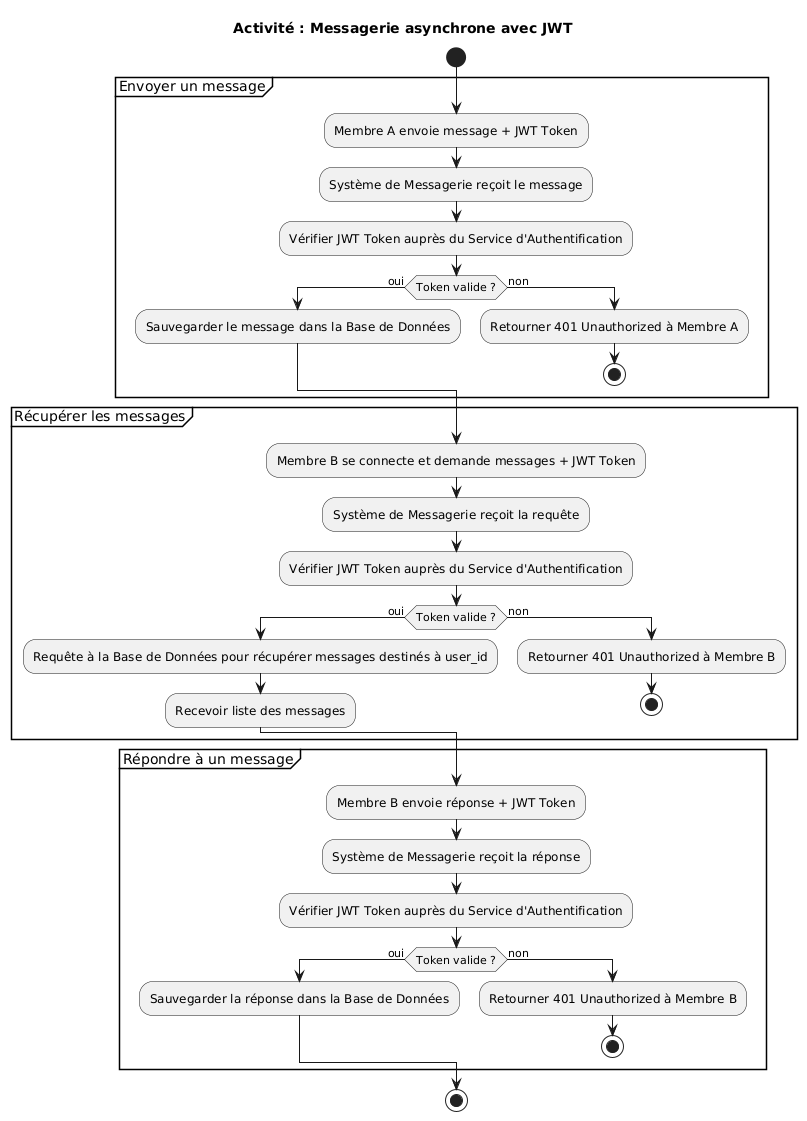

The diagram above was rendered by PlantUML. Its source (embedded in the PNG):
@startuml
title Activité : Messagerie asynchrone avec JWT

start

partition "Envoyer un message" {
    :Membre A envoie message + JWT Token;
    :Système de Messagerie reçoit le message;
    :Vérifier JWT Token auprès du Service d'Authentification;
    if (Token valide ?) then (oui)
        :Sauvegarder le message dans la Base de Données;
    else (non)
        :Retourner 401 Unauthorized à Membre A;
        stop
    endif
}

partition "Récupérer les messages" {
    :Membre B se connecte et demande messages + JWT Token;
    :Système de Messagerie reçoit la requête;
    :Vérifier JWT Token auprès du Service d'Authentification;
    if (Token valide ?) then (oui)
        :Requête à la Base de Données pour récupérer messages destinés à user_id;
        :Recevoir liste des messages;
    else (non)
        :Retourner 401 Unauthorized à Membre B;
        stop
    endif
}

partition "Répondre à un message" {
    :Membre B envoie réponse + JWT Token;
    :Système de Messagerie reçoit la réponse;
    :Vérifier JWT Token auprès du Service d'Authentification;
    if (Token valide ?) then (oui)
        :Sauvegarder la réponse dans la Base de Données;
    else (non)
        :Retourner 401 Unauthorized à Membre B;
        stop
    endif
}

stop
@enduml